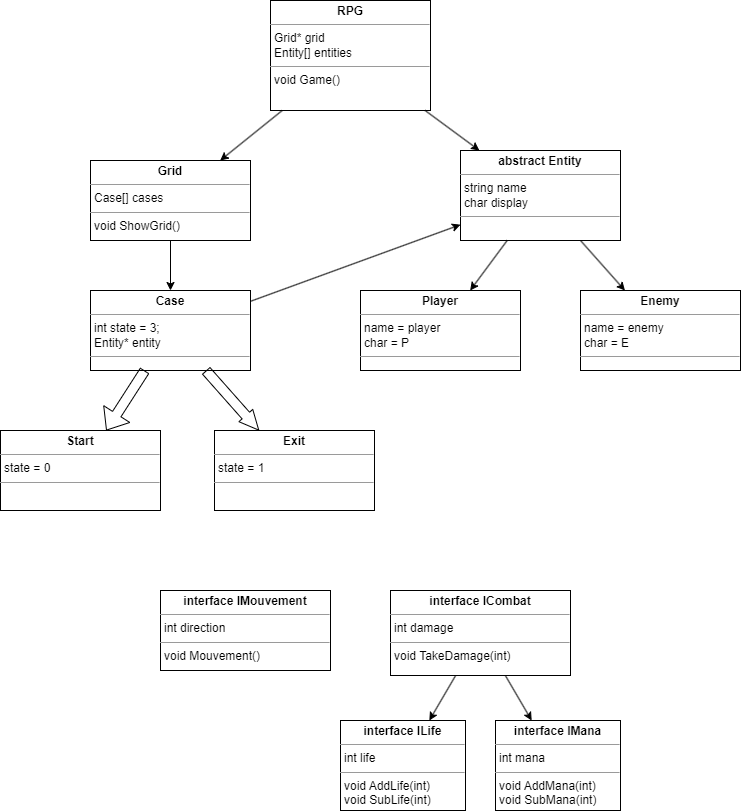

The diagram above was exported from draw.io. Its source (the exported page's mxGraphModel, read from the mxfile embedded in the PNG):
<mxGraphModel dx="1380" dy="741" grid="1" gridSize="10" guides="1" tooltips="1" connect="1" arrows="1" fold="1" page="1" pageScale="1" pageWidth="827" pageHeight="1169" math="0" shadow="0">
  <root>
    <mxCell id="0" />
    <mxCell id="1" parent="0" />
    <mxCell id="ECcOOcl-zQ5wH_8WvAOH-21" value="&lt;p style=&quot;margin:0px;margin-top:4px;text-align:center;&quot;&gt;&lt;b&gt;Grid&lt;/b&gt;&lt;/p&gt;&lt;hr size=&quot;1&quot;&gt;&lt;p style=&quot;margin:0px;margin-left:4px;&quot;&gt;Case[] cases&lt;/p&gt;&lt;hr size=&quot;1&quot;&gt;&lt;p style=&quot;margin:0px;margin-left:4px;&quot;&gt;void ShowGrid()&lt;/p&gt;" style="verticalAlign=top;align=left;overflow=fill;fontSize=12;fontFamily=Helvetica;html=1;whiteSpace=wrap;" parent="1" vertex="1">
      <mxGeometry x="130" y="170" width="160" height="80" as="geometry" />
    </mxCell>
    <mxCell id="1IiYro5KDTMB__8f0XXr-1" value="&lt;p style=&quot;margin:0px;margin-top:4px;text-align:center;&quot;&gt;&lt;b&gt;Case&lt;/b&gt;&lt;/p&gt;&lt;hr size=&quot;1&quot;&gt;&lt;p style=&quot;margin:0px;margin-left:4px;&quot;&gt;int state = 3;&lt;/p&gt;&lt;p style=&quot;margin:0px;margin-left:4px;&quot;&gt;Entity* entity&lt;/p&gt;&lt;hr size=&quot;1&quot;&gt;&lt;p style=&quot;margin:0px;margin-left:4px;&quot;&gt;&lt;br&gt;&lt;/p&gt;" style="verticalAlign=top;align=left;overflow=fill;fontSize=12;fontFamily=Helvetica;html=1;whiteSpace=wrap;" parent="1" vertex="1">
      <mxGeometry x="130" y="300" width="160" height="80" as="geometry" />
    </mxCell>
    <mxCell id="1IiYro5KDTMB__8f0XXr-2" value="&lt;p style=&quot;margin:0px;margin-top:4px;text-align:center;&quot;&gt;&lt;b&gt;Player&lt;/b&gt;&lt;/p&gt;&lt;hr size=&quot;1&quot;&gt;&lt;p style=&quot;margin:0px;margin-left:4px;&quot;&gt;name = player&lt;/p&gt;&lt;p style=&quot;margin:0px;margin-left:4px;&quot;&gt;char = P&lt;/p&gt;&lt;hr size=&quot;1&quot;&gt;&lt;p style=&quot;margin:0px;margin-left:4px;&quot;&gt;&lt;br&gt;&lt;/p&gt;" style="verticalAlign=top;align=left;overflow=fill;fontSize=12;fontFamily=Helvetica;html=1;whiteSpace=wrap;" parent="1" vertex="1">
      <mxGeometry x="400" y="300" width="160" height="80" as="geometry" />
    </mxCell>
    <mxCell id="1IiYro5KDTMB__8f0XXr-3" value="&lt;p style=&quot;margin:0px;margin-top:4px;text-align:center;&quot;&gt;&lt;b&gt;Enemy&lt;/b&gt;&lt;/p&gt;&lt;hr size=&quot;1&quot;&gt;&lt;p style=&quot;margin:0px;margin-left:4px;&quot;&gt;name = enemy&lt;/p&gt;&lt;p style=&quot;margin:0px;margin-left:4px;&quot;&gt;char = E&lt;/p&gt;&lt;hr size=&quot;1&quot;&gt;&lt;p style=&quot;margin:0px;margin-left:4px;&quot;&gt;&lt;br&gt;&lt;/p&gt;" style="verticalAlign=top;align=left;overflow=fill;fontSize=12;fontFamily=Helvetica;html=1;whiteSpace=wrap;" parent="1" vertex="1">
      <mxGeometry x="620" y="300" width="160" height="80" as="geometry" />
    </mxCell>
    <mxCell id="1IiYro5KDTMB__8f0XXr-5" value="&lt;p style=&quot;margin:0px;margin-top:4px;text-align:center;&quot;&gt;&lt;b&gt;Exit&lt;/b&gt;&lt;/p&gt;&lt;hr size=&quot;1&quot;&gt;&lt;p style=&quot;margin:0px;margin-left:4px;&quot;&gt;state = 1&lt;/p&gt;&lt;hr size=&quot;1&quot;&gt;&lt;p style=&quot;margin:0px;margin-left:4px;&quot;&gt;&lt;br&gt;&lt;/p&gt;" style="verticalAlign=top;align=left;overflow=fill;fontSize=12;fontFamily=Helvetica;html=1;whiteSpace=wrap;" parent="1" vertex="1">
      <mxGeometry x="254" y="440" width="160" height="80" as="geometry" />
    </mxCell>
    <mxCell id="1IiYro5KDTMB__8f0XXr-6" value="&lt;p style=&quot;margin:0px;margin-top:4px;text-align:center;&quot;&gt;&lt;b&gt;Start&lt;/b&gt;&lt;/p&gt;&lt;hr size=&quot;1&quot;&gt;&lt;p style=&quot;margin:0px;margin-left:4px;&quot;&gt;state = 0&lt;/p&gt;&lt;hr size=&quot;1&quot;&gt;&lt;p style=&quot;margin:0px;margin-left:4px;&quot;&gt;&lt;br&gt;&lt;/p&gt;" style="verticalAlign=top;align=left;overflow=fill;fontSize=12;fontFamily=Helvetica;html=1;whiteSpace=wrap;" parent="1" vertex="1">
      <mxGeometry x="40" y="440" width="160" height="80" as="geometry" />
    </mxCell>
    <mxCell id="1IiYro5KDTMB__8f0XXr-7" value="" style="endArrow=classic;html=1;rounded=0;" parent="1" source="ECcOOcl-zQ5wH_8WvAOH-21" target="1IiYro5KDTMB__8f0XXr-1" edge="1">
      <mxGeometry width="50" height="50" relative="1" as="geometry">
        <mxPoint x="390" y="410" as="sourcePoint" />
        <mxPoint x="440" y="360" as="targetPoint" />
      </mxGeometry>
    </mxCell>
    <mxCell id="1IiYro5KDTMB__8f0XXr-10" value="&lt;p style=&quot;margin:0px;margin-top:4px;text-align:center;&quot;&gt;&lt;b&gt;abstract Entity&lt;/b&gt;&lt;/p&gt;&lt;hr size=&quot;1&quot;&gt;&lt;p style=&quot;margin:0px;margin-left:4px;&quot;&gt;string name&lt;/p&gt;&lt;p style=&quot;margin:0px;margin-left:4px;&quot;&gt;char display&lt;/p&gt;&lt;hr size=&quot;1&quot;&gt;&lt;p style=&quot;margin:0px;margin-left:4px;&quot;&gt;&lt;br&gt;&lt;/p&gt;" style="verticalAlign=top;align=left;overflow=fill;fontSize=12;fontFamily=Helvetica;html=1;whiteSpace=wrap;" parent="1" vertex="1">
      <mxGeometry x="500" y="160" width="160" height="90" as="geometry" />
    </mxCell>
    <mxCell id="1IiYro5KDTMB__8f0XXr-11" value="" style="endArrow=classic;html=1;rounded=0;" parent="1" source="1IiYro5KDTMB__8f0XXr-10" target="1IiYro5KDTMB__8f0XXr-2" edge="1">
      <mxGeometry width="50" height="50" relative="1" as="geometry">
        <mxPoint x="390" y="410" as="sourcePoint" />
        <mxPoint x="440" y="360" as="targetPoint" />
      </mxGeometry>
    </mxCell>
    <mxCell id="1IiYro5KDTMB__8f0XXr-13" value="" style="endArrow=classic;html=1;rounded=0;" parent="1" source="1IiYro5KDTMB__8f0XXr-10" target="1IiYro5KDTMB__8f0XXr-3" edge="1">
      <mxGeometry width="50" height="50" relative="1" as="geometry">
        <mxPoint x="760" y="260" as="sourcePoint" />
        <mxPoint x="810" y="210" as="targetPoint" />
      </mxGeometry>
    </mxCell>
    <mxCell id="1IiYro5KDTMB__8f0XXr-14" value="&lt;p style=&quot;margin:0px;margin-top:4px;text-align:center;&quot;&gt;&lt;b&gt;RPG&lt;/b&gt;&lt;/p&gt;&lt;hr size=&quot;1&quot;&gt;&lt;p style=&quot;margin:0px;margin-left:4px;&quot;&gt;Grid* grid&lt;/p&gt;&lt;p style=&quot;margin:0px;margin-left:4px;&quot;&gt;Entity[] entities&lt;/p&gt;&lt;hr size=&quot;1&quot;&gt;&lt;p style=&quot;margin:0px;margin-left:4px;&quot;&gt;void Game()&lt;/p&gt;" style="verticalAlign=top;align=left;overflow=fill;fontSize=12;fontFamily=Helvetica;html=1;whiteSpace=wrap;" parent="1" vertex="1">
      <mxGeometry x="310" y="10" width="160" height="110" as="geometry" />
    </mxCell>
    <mxCell id="1IiYro5KDTMB__8f0XXr-15" value="" style="endArrow=classic;html=1;rounded=0;" parent="1" source="1IiYro5KDTMB__8f0XXr-14" target="ECcOOcl-zQ5wH_8WvAOH-21" edge="1">
      <mxGeometry width="50" height="50" relative="1" as="geometry">
        <mxPoint x="210" y="90" as="sourcePoint" />
        <mxPoint x="260" y="40" as="targetPoint" />
      </mxGeometry>
    </mxCell>
    <mxCell id="1IiYro5KDTMB__8f0XXr-16" value="" style="endArrow=classic;html=1;rounded=0;" parent="1" source="1IiYro5KDTMB__8f0XXr-14" target="1IiYro5KDTMB__8f0XXr-10" edge="1">
      <mxGeometry width="50" height="50" relative="1" as="geometry">
        <mxPoint x="580" y="90" as="sourcePoint" />
        <mxPoint x="630" y="40" as="targetPoint" />
      </mxGeometry>
    </mxCell>
    <mxCell id="1IiYro5KDTMB__8f0XXr-17" value="&lt;p style=&quot;margin:0px;margin-top:4px;text-align:center;&quot;&gt;&lt;b&gt;interface ILife&lt;/b&gt;&lt;/p&gt;&lt;hr size=&quot;1&quot;&gt;&lt;p style=&quot;margin:0px;margin-left:4px;&quot;&gt;int life&lt;/p&gt;&lt;hr size=&quot;1&quot;&gt;&lt;p style=&quot;margin:0px;margin-left:4px;&quot;&gt;void AddLife(int)&lt;/p&gt;&lt;p style=&quot;margin:0px;margin-left:4px;&quot;&gt;void SubLife(int)&lt;/p&gt;" style="verticalAlign=top;align=left;overflow=fill;fontSize=12;fontFamily=Helvetica;html=1;whiteSpace=wrap;" parent="1" vertex="1">
      <mxGeometry x="380" y="730" width="125" height="90" as="geometry" />
    </mxCell>
    <mxCell id="1IiYro5KDTMB__8f0XXr-18" value="&lt;p style=&quot;margin:0px;margin-top:4px;text-align:center;&quot;&gt;&lt;b&gt;interface ICombat&lt;/b&gt;&lt;/p&gt;&lt;hr size=&quot;1&quot;&gt;&lt;p style=&quot;margin:0px;margin-left:4px;&quot;&gt;int damage&lt;br&gt;&lt;/p&gt;&lt;hr size=&quot;1&quot;&gt;&lt;p style=&quot;margin:0px;margin-left:4px;&quot;&gt;&lt;span style=&quot;background-color: initial;&quot;&gt;void TakeDamage(int)&lt;/span&gt;&lt;br&gt;&lt;/p&gt;" style="verticalAlign=top;align=left;overflow=fill;fontSize=12;fontFamily=Helvetica;html=1;whiteSpace=wrap;" parent="1" vertex="1">
      <mxGeometry x="430" y="600" width="180" height="85" as="geometry" />
    </mxCell>
    <mxCell id="1IiYro5KDTMB__8f0XXr-19" value="&lt;p style=&quot;margin:0px;margin-top:4px;text-align:center;&quot;&gt;&lt;b&gt;interface IMouvement&lt;/b&gt;&lt;/p&gt;&lt;hr size=&quot;1&quot;&gt;&lt;p style=&quot;margin:0px;margin-left:4px;&quot;&gt;int direction&lt;/p&gt;&lt;hr size=&quot;1&quot;&gt;&lt;p style=&quot;margin:0px;margin-left:4px;&quot;&gt;void Mouvement()&lt;/p&gt;" style="verticalAlign=top;align=left;overflow=fill;fontSize=12;fontFamily=Helvetica;html=1;whiteSpace=wrap;" parent="1" vertex="1">
      <mxGeometry x="200" y="600" width="170" height="80" as="geometry" />
    </mxCell>
    <mxCell id="1IiYro5KDTMB__8f0XXr-20" value="" style="endArrow=classic;html=1;rounded=0;" parent="1" source="1IiYro5KDTMB__8f0XXr-18" target="1IiYro5KDTMB__8f0XXr-17" edge="1">
      <mxGeometry width="50" height="50" relative="1" as="geometry">
        <mxPoint x="180" y="780" as="sourcePoint" />
        <mxPoint x="230" y="730" as="targetPoint" />
      </mxGeometry>
    </mxCell>
    <mxCell id="1IiYro5KDTMB__8f0XXr-21" value="&lt;p style=&quot;margin:0px;margin-top:4px;text-align:center;&quot;&gt;&lt;b&gt;interface IMana&lt;/b&gt;&lt;/p&gt;&lt;hr size=&quot;1&quot;&gt;&lt;p style=&quot;margin:0px;margin-left:4px;&quot;&gt;int mana&lt;/p&gt;&lt;hr size=&quot;1&quot;&gt;&lt;p style=&quot;margin:0px;margin-left:4px;&quot;&gt;void AddMana(int)&lt;/p&gt;&lt;p style=&quot;margin:0px;margin-left:4px;&quot;&gt;void SubMana(int)&lt;/p&gt;" style="verticalAlign=top;align=left;overflow=fill;fontSize=12;fontFamily=Helvetica;html=1;whiteSpace=wrap;" parent="1" vertex="1">
      <mxGeometry x="535" y="730" width="125" height="90" as="geometry" />
    </mxCell>
    <mxCell id="1IiYro5KDTMB__8f0XXr-22" value="" style="endArrow=classic;html=1;rounded=0;" parent="1" source="1IiYro5KDTMB__8f0XXr-18" target="1IiYro5KDTMB__8f0XXr-21" edge="1">
      <mxGeometry width="50" height="50" relative="1" as="geometry">
        <mxPoint x="670" y="710" as="sourcePoint" />
        <mxPoint x="720" y="660" as="targetPoint" />
      </mxGeometry>
    </mxCell>
    <mxCell id="1IiYro5KDTMB__8f0XXr-23" value="" style="shape=flexArrow;endArrow=classic;html=1;rounded=0;" parent="1" source="1IiYro5KDTMB__8f0XXr-1" target="1IiYro5KDTMB__8f0XXr-6" edge="1">
      <mxGeometry width="50" height="50" relative="1" as="geometry">
        <mxPoint x="30" y="420" as="sourcePoint" />
        <mxPoint x="80" y="370" as="targetPoint" />
      </mxGeometry>
    </mxCell>
    <mxCell id="1IiYro5KDTMB__8f0XXr-24" value="" style="shape=flexArrow;endArrow=classic;html=1;rounded=0;endWidth=7.5;endSize=6.158333333333333;" parent="1" source="1IiYro5KDTMB__8f0XXr-1" target="1IiYro5KDTMB__8f0XXr-5" edge="1">
      <mxGeometry width="50" height="50" relative="1" as="geometry">
        <mxPoint x="194" y="390" as="sourcePoint" />
        <mxPoint x="156" y="450" as="targetPoint" />
      </mxGeometry>
    </mxCell>
    <mxCell id="1IiYro5KDTMB__8f0XXr-28" value="" style="endArrow=classic;html=1;rounded=0;" parent="1" source="1IiYro5KDTMB__8f0XXr-1" target="1IiYro5KDTMB__8f0XXr-10" edge="1">
      <mxGeometry width="50" height="50" relative="1" as="geometry">
        <mxPoint x="370" y="320" as="sourcePoint" />
        <mxPoint x="420" y="270" as="targetPoint" />
      </mxGeometry>
    </mxCell>
  </root>
</mxGraphModel>